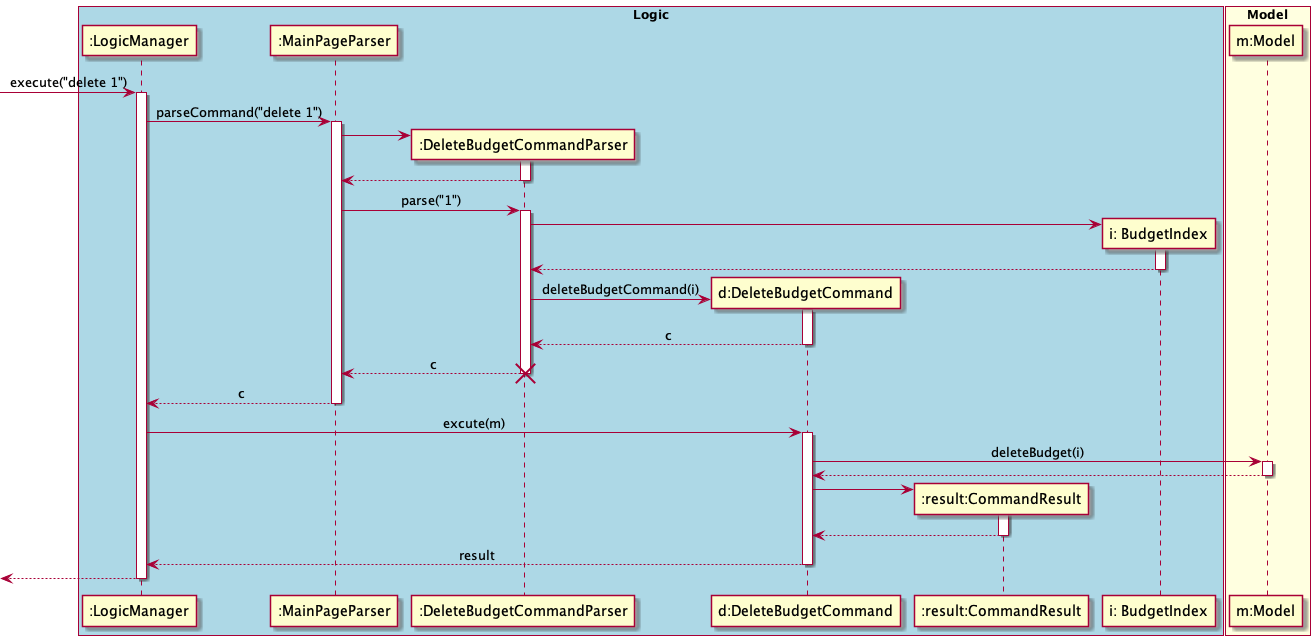

The diagram above was rendered by PlantUML. Its source (embedded in the PNG):
@startuml
skinparam Sequence {
    MessageAlign center
}
box "Logic" #LightBlue
participant ":LogicManager" as LM
participant ":MainPageParser" as MPP
participant ":DeleteBudgetCommandParser" as DBCP
participant "d:DeleteBudgetCommand" as DBC
participant ":result:CommandResult" as CR
participant "i: BudgetIndex" as BI

end box

box "Model" #LightYellow
participant "m:Model" as M
end box

[-> LM : execute("delete 1")
activate LM
LM -> MPP : parseCommand("delete 1")
activate MPP

create DBCP
MPP -> DBCP
activate DBCP
MPP <-- DBCP
deactivate DBCP
MPP -> DBCP : parse("1")
activate DBCP

create BI
DBCP -> BI
activate BI
DBCP <-- BI
deactivate BI

create DBC
DBCP -> DBC : deleteBudgetCommand(i)
activate DBC
DBCP <-- DBC : c
deactivate DBC
MPP <-- DBCP : c
deactivate DBCP
destroy DBCP
LM <-- MPP : c
deactivate MPP

LM -> DBC: excute(m)
activate DBC
DBC -> M : deleteBudget(i)
activate M
DBC <-- M
deactivate M

create CR
DBC -> CR
activate CR
DBC <-- CR
deactivate CR

LM <-- DBC: result
deactivate DBC
[<-- LM
deactivate LM

@enduml